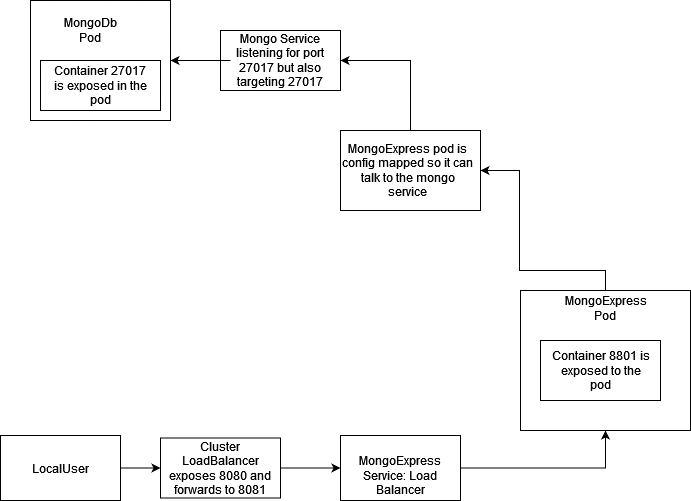

The diagram above was exported from draw.io. Its source (the exported page's mxGraphModel, read from the mxfile embedded in the PNG):
<mxGraphModel dx="1422" dy="780" grid="1" gridSize="10" guides="1" tooltips="1" connect="1" arrows="1" fold="1" page="1" pageScale="1" pageWidth="850" pageHeight="1100" math="0" shadow="0">
  <root>
    <mxCell id="0" />
    <mxCell id="1" parent="0" />
    <mxCell id="WtHW3xOKfhwRGJI99Snm-1" value="" style="rounded=0;whiteSpace=wrap;html=1;" vertex="1" parent="1">
      <mxGeometry x="70" y="50" width="140" height="120" as="geometry" />
    </mxCell>
    <mxCell id="WtHW3xOKfhwRGJI99Snm-2" value="MongoDb Pod" style="text;html=1;strokeColor=none;fillColor=none;align=center;verticalAlign=middle;whiteSpace=wrap;rounded=0;" vertex="1" parent="1">
      <mxGeometry x="100" y="65" width="60" height="30" as="geometry" />
    </mxCell>
    <mxCell id="WtHW3xOKfhwRGJI99Snm-3" value="" style="rounded=0;whiteSpace=wrap;html=1;" vertex="1" parent="1">
      <mxGeometry x="80" y="110" width="120" height="50" as="geometry" />
    </mxCell>
    <mxCell id="WtHW3xOKfhwRGJI99Snm-4" value="Container 27017 is exposed in the pod" style="text;html=1;strokeColor=none;fillColor=none;align=center;verticalAlign=middle;whiteSpace=wrap;rounded=0;" vertex="1" parent="1">
      <mxGeometry x="90" y="120" width="100" height="30" as="geometry" />
    </mxCell>
    <mxCell id="WtHW3xOKfhwRGJI99Snm-5" value="" style="rounded=0;whiteSpace=wrap;html=1;" vertex="1" parent="1">
      <mxGeometry x="260" y="80" width="120" height="60" as="geometry" />
    </mxCell>
    <mxCell id="WtHW3xOKfhwRGJI99Snm-7" style="edgeStyle=orthogonalEdgeStyle;rounded=0;orthogonalLoop=1;jettySize=auto;html=1;entryX=1;entryY=0.5;entryDx=0;entryDy=0;" edge="1" parent="1" source="WtHW3xOKfhwRGJI99Snm-6" target="WtHW3xOKfhwRGJI99Snm-1">
      <mxGeometry relative="1" as="geometry" />
    </mxCell>
    <mxCell id="WtHW3xOKfhwRGJI99Snm-6" value="Mongo Service listening for port 27017 but also targeting 27017" style="text;html=1;strokeColor=none;fillColor=none;align=center;verticalAlign=middle;whiteSpace=wrap;rounded=0;" vertex="1" parent="1">
      <mxGeometry x="270" y="87.5" width="100" height="45" as="geometry" />
    </mxCell>
    <mxCell id="WtHW3xOKfhwRGJI99Snm-8" value="" style="rounded=0;whiteSpace=wrap;html=1;" vertex="1" parent="1">
      <mxGeometry x="560" y="340" width="170" height="140" as="geometry" />
    </mxCell>
    <mxCell id="WtHW3xOKfhwRGJI99Snm-25" style="edgeStyle=orthogonalEdgeStyle;rounded=0;orthogonalLoop=1;jettySize=auto;html=1;entryX=1;entryY=0.5;entryDx=0;entryDy=0;" edge="1" parent="1" source="WtHW3xOKfhwRGJI99Snm-9" target="WtHW3xOKfhwRGJI99Snm-14">
      <mxGeometry relative="1" as="geometry">
        <Array as="points">
          <mxPoint x="645" y="320" />
          <mxPoint x="559" y="320" />
          <mxPoint x="559" y="220" />
        </Array>
      </mxGeometry>
    </mxCell>
    <mxCell id="WtHW3xOKfhwRGJI99Snm-9" value="&lt;div&gt;MongoExpress&lt;/div&gt;&lt;div&gt;Pod&lt;br&gt;&lt;/div&gt;" style="text;html=1;strokeColor=none;fillColor=none;align=center;verticalAlign=middle;whiteSpace=wrap;rounded=0;" vertex="1" parent="1">
      <mxGeometry x="597.5" y="340" width="95" height="35" as="geometry" />
    </mxCell>
    <mxCell id="WtHW3xOKfhwRGJI99Snm-10" value="" style="rounded=0;whiteSpace=wrap;html=1;" vertex="1" parent="1">
      <mxGeometry x="580" y="390" width="120" height="60" as="geometry" />
    </mxCell>
    <mxCell id="WtHW3xOKfhwRGJI99Snm-11" value="Container 8801 is exposed to the pod" style="text;html=1;strokeColor=none;fillColor=none;align=center;verticalAlign=middle;whiteSpace=wrap;rounded=0;" vertex="1" parent="1">
      <mxGeometry x="587.5" y="402.5" width="105" height="35" as="geometry" />
    </mxCell>
    <mxCell id="WtHW3xOKfhwRGJI99Snm-24" style="edgeStyle=orthogonalEdgeStyle;rounded=0;orthogonalLoop=1;jettySize=auto;html=1;entryX=0.5;entryY=1;entryDx=0;entryDy=0;" edge="1" parent="1" source="WtHW3xOKfhwRGJI99Snm-12" target="WtHW3xOKfhwRGJI99Snm-8">
      <mxGeometry relative="1" as="geometry" />
    </mxCell>
    <mxCell id="WtHW3xOKfhwRGJI99Snm-12" value="" style="rounded=0;whiteSpace=wrap;html=1;" vertex="1" parent="1">
      <mxGeometry x="380" y="485" width="120" height="65" as="geometry" />
    </mxCell>
    <mxCell id="WtHW3xOKfhwRGJI99Snm-13" value="MongoExpress Service: Load Balancer" style="text;html=1;strokeColor=none;fillColor=none;align=center;verticalAlign=middle;whiteSpace=wrap;rounded=0;" vertex="1" parent="1">
      <mxGeometry x="410" y="510" width="60" height="30" as="geometry" />
    </mxCell>
    <mxCell id="WtHW3xOKfhwRGJI99Snm-17" style="edgeStyle=orthogonalEdgeStyle;rounded=0;orthogonalLoop=1;jettySize=auto;html=1;entryX=1;entryY=0.5;entryDx=0;entryDy=0;" edge="1" parent="1" source="WtHW3xOKfhwRGJI99Snm-14" target="WtHW3xOKfhwRGJI99Snm-5">
      <mxGeometry relative="1" as="geometry" />
    </mxCell>
    <mxCell id="WtHW3xOKfhwRGJI99Snm-14" value="" style="rounded=0;whiteSpace=wrap;html=1;" vertex="1" parent="1">
      <mxGeometry x="380" y="180" width="140" height="80" as="geometry" />
    </mxCell>
    <mxCell id="WtHW3xOKfhwRGJI99Snm-15" value="MongoExpress pod is config mapped so it can talk to the mongo service" style="text;html=1;strokeColor=none;fillColor=none;align=center;verticalAlign=middle;whiteSpace=wrap;rounded=0;" vertex="1" parent="1">
      <mxGeometry x="380" y="190" width="135" height="60" as="geometry" />
    </mxCell>
    <mxCell id="WtHW3xOKfhwRGJI99Snm-22" style="edgeStyle=orthogonalEdgeStyle;rounded=0;orthogonalLoop=1;jettySize=auto;html=1;entryX=0;entryY=0.5;entryDx=0;entryDy=0;" edge="1" parent="1" source="WtHW3xOKfhwRGJI99Snm-18" target="WtHW3xOKfhwRGJI99Snm-21">
      <mxGeometry relative="1" as="geometry" />
    </mxCell>
    <mxCell id="WtHW3xOKfhwRGJI99Snm-18" value="" style="rounded=0;whiteSpace=wrap;html=1;" vertex="1" parent="1">
      <mxGeometry x="40" y="485" width="120" height="65" as="geometry" />
    </mxCell>
    <mxCell id="WtHW3xOKfhwRGJI99Snm-19" value="LocalUser" style="text;html=1;strokeColor=none;fillColor=none;align=center;verticalAlign=middle;whiteSpace=wrap;rounded=0;" vertex="1" parent="1">
      <mxGeometry x="70" y="502.5" width="60" height="30" as="geometry" />
    </mxCell>
    <mxCell id="WtHW3xOKfhwRGJI99Snm-23" style="edgeStyle=orthogonalEdgeStyle;rounded=0;orthogonalLoop=1;jettySize=auto;html=1;" edge="1" parent="1" source="WtHW3xOKfhwRGJI99Snm-20" target="WtHW3xOKfhwRGJI99Snm-12">
      <mxGeometry relative="1" as="geometry" />
    </mxCell>
    <mxCell id="WtHW3xOKfhwRGJI99Snm-20" value="" style="rounded=0;whiteSpace=wrap;html=1;" vertex="1" parent="1">
      <mxGeometry x="200" y="487.5" width="120" height="60" as="geometry" />
    </mxCell>
    <mxCell id="WtHW3xOKfhwRGJI99Snm-21" value="Cluster LoadBalancer exposes 8080 and forwards to 8081" style="text;html=1;strokeColor=none;fillColor=none;align=center;verticalAlign=middle;whiteSpace=wrap;rounded=0;" vertex="1" parent="1">
      <mxGeometry x="200" y="505.63" width="120" height="23.75" as="geometry" />
    </mxCell>
  </root>
</mxGraphModel>